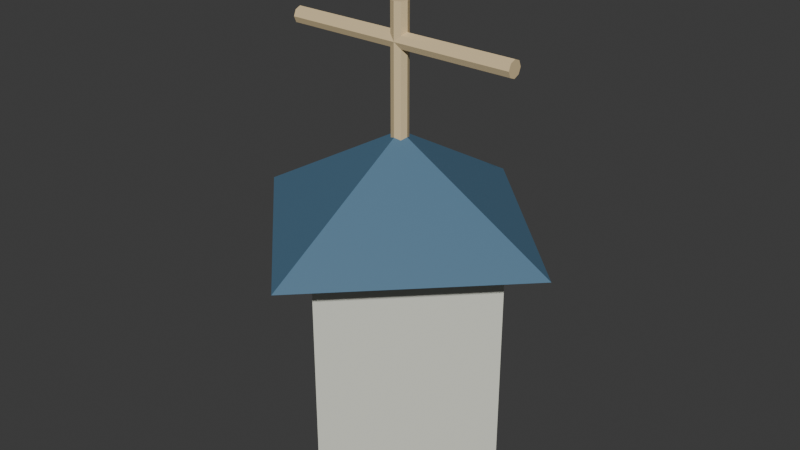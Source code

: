 # Source: architecture.blend  (saved by Blender 5.2.45; exported with 4.5.12 LTS)
import bpy
from mathutils import Matrix  # noqa: F401  (used for matrix-valued properties, if any)

bpy.ops.wm.read_factory_settings(use_empty=True)
scene = bpy.context.scene
scene.name = 'Scene'

# ---- collections
col_collection = bpy.data.collections.new('Collection'); scene.collection.children.link(col_collection)

# ---- materials (node trees are filled in below, after node groups)
mat_humans_pale_stone = bpy.data.materials.new('humans pale stone')
mat_humans_pale_stone.diffuse_color = (0.75, 0.76, 0.66, 1.0)
mat_humans_architectural_body = bpy.data.materials.new('humans architectural body')
mat_humans_architectural_body.diffuse_color = (0.07451, 0.1686, 0.2627, 1.0)
mat_humans_metallic_trim = bpy.data.materials.new('humans metallic trim')
mat_humans_metallic_trim.diffuse_color = (0.7686, 0.6039, 0.3451, 1.0)

# ---- material node trees
mat_humans_pale_stone.use_nodes = True; mat_humans_pale_stone.node_tree.nodes.clear()
_N = mat_humans_pale_stone.node_tree.nodes; _L = mat_humans_pale_stone.node_tree.links
n0 = _N.new('ShaderNodeBsdfPrincipled'); n0.name = 'Principled BSDF'; n0.location = (-200, 100)
n0.inputs[0].default_value = (0.75, 0.76, 0.66, 1.0)
n0.inputs[2].default_value = 0.6
n0.inputs[10].default_value = 0.005
n1 = _N.new('ShaderNodeOutputMaterial'); n1.name = 'Material Output'; n1.location = (200, 100)
_L.new(n0.outputs[0], n1.inputs[0])
n1.is_active_output = True
mat_humans_architectural_body.use_nodes = True; mat_humans_architectural_body.node_tree.nodes.clear()
_N = mat_humans_architectural_body.node_tree.nodes; _L = mat_humans_architectural_body.node_tree.links
n0 = _N.new('ShaderNodeBsdfPrincipled'); n0.name = 'Principled BSDF'; n0.location = (-200, 100)
n0.inputs[0].default_value = (0.07451, 0.1686, 0.2627, 1.0)
n0.inputs[2].default_value = 0.6
n0.inputs[10].default_value = 0.005
n1 = _N.new('ShaderNodeOutputMaterial'); n1.name = 'Material Output'; n1.location = (200, 100)
_L.new(n0.outputs[0], n1.inputs[0])
n1.is_active_output = True
mat_humans_metallic_trim.use_nodes = True; mat_humans_metallic_trim.node_tree.nodes.clear()
_N = mat_humans_metallic_trim.node_tree.nodes; _L = mat_humans_metallic_trim.node_tree.links
n0 = _N.new('ShaderNodeBsdfPrincipled'); n0.name = 'Principled BSDF'; n0.location = (-200, 100)
n0.inputs[0].default_value = (0.7686, 0.6039, 0.3451, 1.0)
n0.inputs[2].default_value = 0.6
n0.inputs[10].default_value = 0.005
n1 = _N.new('ShaderNodeOutputMaterial'); n1.name = 'Material Output'; n1.location = (200, 100)
_L.new(n0.outputs[0], n1.inputs[0])
n1.is_active_output = True

# ---- world
world_world = bpy.data.worlds.new('World'); scene.world = world_world
world_world.use_nodes = True; world_world.node_tree.nodes.clear()
_N = world_world.node_tree.nodes; _L = world_world.node_tree.links
n0 = _N.new('ShaderNodeOutputWorld'); n0.name = 'World Output'; n0.location = (200, 100)
n1 = _N.new('ShaderNodeBackground'); n1.name = 'Background'; n1.location = (-200, 100)
n1.inputs[0].default_value = (0.05088, 0.05088, 0.05088, 1.0)
_L.new(n1.outputs[0], n0.inputs[0])
n0.is_active_output = True
world_world.color = (0.05088, 0.05088, 0.05088)
world_world.sun_shadow_jitter_overblur = 0.0

# ---- meshes
me_cone_023 = bpy.data.meshes.new('Cone.023')
me_cone_023.from_pydata([(0.0, 0.5, 0.0), (0.0, 0.5, 0.9), (0.5, 0.0, 0.0), (0.5, 0.0, 0.9), (0.0, -0.5, 0.0), (0.0, -0.5, 0.9), (-0.5, 0.0, 0.0), (-0.5, 0.0, 0.9), (0.0, 0.7, 0.9), (0.7, 0.0, 0.9), (0.0, -0.7, 0.9), (-0.7, 0.0, 0.9), (0.0, 0.0, 1.3), (5.285e-09, -0.035, 1.2), (5.285e-09, -0.035, 1.8), (-0.02475, -0.02475, 1.2), (-0.02475, -0.02475, 1.8), (-0.035, -5.285e-09, 1.2), (-0.035, -5.285e-09, 1.8), (-0.02475, 0.02475, 1.2), (-0.02475, 0.02475, 1.8), (-5.285e-09, 0.035, 1.2), (-5.285e-09, 0.035, 1.8), (0.02475, 0.02475, 1.2), (0.02475, 0.02475, 1.8), (0.035, 5.285e-09, 1.2), (0.035, 5.285e-09, 1.8), (0.02475, -0.02475, 1.2), (0.02475, -0.02475, 1.8), (-0.5, -2.186e-08, 1.685), (0.5, 2.186e-08, 1.685), (-0.5, 0.02475, 1.675), (0.5, 0.02475, 1.675), (-0.5, 0.035, 1.65), (0.5, 0.035, 1.65), (-0.5, 0.02475, 1.625), (0.5, 0.02475, 1.625), (-0.5, -2.186e-08, 1.615), (0.5, 2.186e-08, 1.615), (-0.5, -0.02475, 1.625), (0.5, -0.02475, 1.625), (-0.5, -0.035, 1.65), (0.5, -0.035, 1.65), (-0.5, -0.02475, 1.675), (0.5, -0.02475, 1.675)], [], [(0, 1, 3, 2), (2, 3, 5, 4), (3, 1, 7, 5), (4, 5, 7, 6), (6, 7, 1, 0), (0, 2, 4, 6), (8, 12, 9), (9, 12, 10), (8, 9, 10, 11), (10, 12, 11), (11, 12, 8), (13, 14, 16, 15), (15, 16, 18, 17), (17, 18, 20, 19), (19, 20, 22, 21), (21, 22, 24, 23), (23, 24, 26, 25), (16, 14, 28, 26, 24, 22, 20, 18), (25, 26, 28, 27), (27, 28, 14, 13), (13, 15, 17, 19, 21, 23, 25, 27), (29, 30, 32, 31), (31, 32, 34, 33), (33, 34, 36, 35), (35, 36, 38, 37), (37, 38, 40, 39), (39, 40, 42, 41), (32, 30, 44, 42, 40, 38, 36, 34), (41, 42, 44, 43), (43, 44, 30, 29), (29, 31, 33, 35, 37, 39, 41, 43)])
me_cone_023.polygons.foreach_set('material_index', [0, 0, 0, 0, 0, 0, 1, 1, 1, 1, 1, 2, 2, 2, 2, 2, 2, 2, 2, 2, 2, 2, 2, 2, 2, 2, 2, 2, 2, 2, 2])
_uv = me_cone_023.uv_layers.new(name='UVMap')
_uv.uv.foreach_set('vector', [1.0, 0.5, 1.0, 1.0, 0.75, 1.0, 0.75, 0.5, 0.75, 0.5, 0.75, 1.0, 0.5, 1.0, 0.5, 0.5, 0.49, 0.25, 0.25, 0.49, 0.01, 0.25, 0.25, 0.01, 0.5, 0.5, 0.5, 1.0, 0.25, 1.0, 0.25, 0.5, 0.25, 0.5, 0.25, 1.0, 0.0, 1.0, 0.0, 0.5, 0.75, 0.49, 0.99, 0.25, 0.75, 0.01, 0.51, 0.25, 0.25, 0.49, 0.25, 0.25, 0.49, 0.25, 0.49, 0.25, 0.25, 0.25, 0.25, 0.01, 0.75, 0.49, 0.99, 0.25, 0.75, 0.01, 0.51, 0.25, 0.25, 0.01, 0.25, 0.25, 0.01, 0.25, 0.01, 0.25, 0.25, 0.25, 0.25, 0.49, 1.0, 0.5, 1.0, 1.0, 0.875, 1.0, 0.875, 0.5, 0.875, 0.5, 0.875, 1.0, 0.75, 1.0, 0.75, 0.5, 0.75, 0.5, 0.75, 1.0, 0.625, 1.0, 0.625, 0.5, 0.625, 0.5, 0.625, 1.0, 0.5, 1.0, 0.5, 0.5, 0.5, 0.5, 0.5, 1.0, 0.375, 1.0, 0.375, 0.5, 0.375, 0.5, 0.375, 1.0, 0.25, 1.0, 0.25, 0.5, 0.4197, 0.4197, 0.25, 0.49, 0.08029, 0.4197, 0.01, 0.25, 0.08029, 0.08029, 0.25, 0.01, 0.4197, 0.08029, 0.49, 0.25, 0.25, 0.5, 0.25, 1.0, 0.125, 1.0, 0.125, 0.5, 0.125, 0.5, 0.125, 1.0, 0.0, 1.0, 0.0, 0.5, 0.75, 0.49, 0.9197, 0.4197, 0.99, 0.25, 0.9197, 0.08029, 0.75, 0.01, 0.5803, 0.08029, 0.51, 0.25, 0.5803, 0.4197, 1.0, 0.5, 1.0, 1.0, 0.875, 1.0, 0.875, 0.5, 0.875, 0.5, 0.875, 1.0, 0.75, 1.0, 0.75, 0.5, 0.75, 0.5, 0.75, 1.0, 0.625, 1.0, 0.625, 0.5, 0.625, 0.5, 0.625, 1.0, 0.5, 1.0, 0.5, 0.5, 0.5, 0.5, 0.5, 1.0, 0.375, 1.0, 0.375, 0.5, 0.375, 0.5, 0.375, 1.0, 0.25, 1.0, 0.25, 0.5, 0.4197, 0.4197, 0.25, 0.49, 0.08029, 0.4197, 0.01, 0.25, 0.08029, 0.08029, 0.25, 0.01, 0.4197, 0.08029, 0.49, 0.25, 0.25, 0.5, 0.25, 1.0, 0.125, 1.0, 0.125, 0.5, 0.125, 0.5, 0.125, 1.0, 0.0, 1.0, 0.0, 0.5, 0.75, 0.49, 0.9197, 0.4197, 0.99, 0.25, 0.9197, 0.08029, 0.75, 0.01, 0.5803, 0.08029, 0.51, 0.25, 0.5803, 0.4197])
me_cone_023.materials.append(mat_humans_pale_stone)
me_cone_023.materials.append(mat_humans_architectural_body)
me_cone_023.materials.append(mat_humans_metallic_trim)
me_cone_023.update()

# ---- objects
ob_humans_roof_silhouette = bpy.data.objects.new('humans roof silhouette', me_cone_023)

# ---- transforms, parenting, visibility, modifiers, constraints
ob_humans_roof_silhouette.location = (0.0, 0.0, 0.0)

# ---- collection membership
col_collection.objects.link(ob_humans_roof_silhouette)

# ---- scene / render settings (as saved in the file)
scene.frame_start = 1; scene.frame_end = 250; scene.frame_set(1)
scene.render.engine = 'BLENDER_EEVEE_NEXT'
scene.render.bake_bias = 0.0
scene.render.bake_samples = 0
scene.render.compositor_device = 'GPU'
scene.eevee.use_volume_custom_range = False
scene.eevee.fast_gi_thickness_near = 0.1
scene.eevee.fast_gi_thickness_far = 0.0
scene.eevee.ray_tracing_options.screen_trace_thickness = 0.1
bpy.context.view_layer.update()

# ---- added for rendering (the .blend has no active camera and no usable light): camera, sun
cam_auto = bpy.data.cameras.new('AutoCamera')
cam_auto.lens = 50.0
cam_auto.sensor_width = 36.0
cam_auto.clip_end = 1000.0
ob_auto_camera = bpy.data.objects.new('AutoCamera', cam_auto)
scene.collection.objects.link(ob_auto_camera)
ob_auto_camera.location = (2.47573, -2.97088, 2.88059)
ob_auto_camera.rotation_euler = (1.09748, -7.21219e-08, 0.694738)
scene.camera = ob_auto_camera
light_auto_sun = bpy.data.lights.new('AutoSun', 'SUN')
light_auto_sun.energy = 3.0
light_auto_sun.angle = 0.0523599
ob_auto_sun = bpy.data.objects.new('AutoSun', light_auto_sun)
scene.collection.objects.link(ob_auto_sun)
ob_auto_sun.rotation_euler = (0.872665, 0.174533, 0.523599)
bpy.context.view_layer.update()
